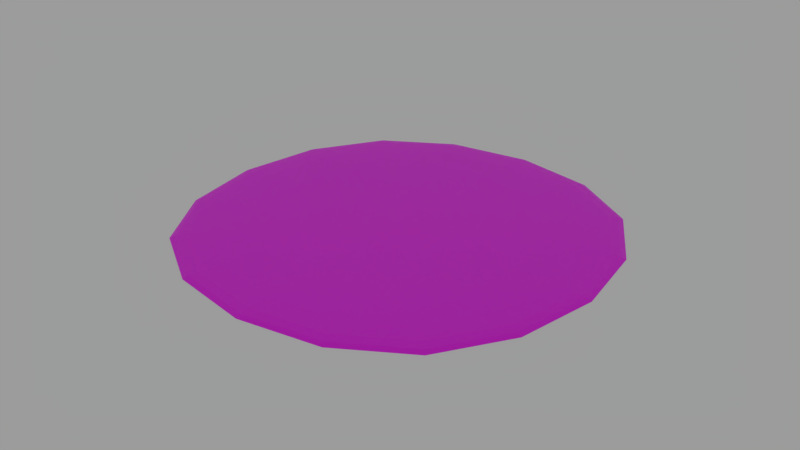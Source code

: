 # Source: Board1Tile.blend  (saved by Blender 2.79.0; exported with 4.5.12 LTS)
import bpy
from mathutils import Matrix  # noqa: F401  (used for matrix-valued properties, if any)

bpy.ops.wm.read_factory_settings(use_empty=True)
scene = bpy.context.scene
scene.name = 'Scene'

# ---- collections
col_collection_2 = bpy.data.collections.new('Collection 2'); scene.collection.children.link(col_collection_2)

# ---- images (referenced by path relative to the original .blend; pixels are not part of the script)
import os
ASSET_DIR = os.environ.get("B2B_ASSET_DIR", "")  # directory of the original .blend (textures are referenced by path, not embedded)
HERE = os.path.dirname(os.path.abspath(__file__))  # packed textures are extracted next to this script under _unpacked/

def load_image(name, relpath, width, height, colorspace="sRGB"):
    """Load a texture the original file referenced (path relative to the .blend, or extracted next to this script)."""
    p = next((c for c in (os.path.join(HERE, relpath), os.path.join(ASSET_DIR, relpath)) if relpath and os.path.exists(c)), "")
    if p:
        img = bpy.data.images.load(p, check_existing=True)
        img.name = name
    else:  # same state as the original file: an image datablock whose file is absent (Cycles renders it pink)
        img = bpy.data.images.new(name, width, height)
        img.source = "FILE"
        img.filepath = "//" + (relpath or name)
    img.colorspace_settings.name = colorspace
    return img
img_woodflooring064_col_1k_dark_red_big__tif = load_image('WoodFlooring064_COL_1K(dark red big).tif', 'Textures/WoodFlooring064/WoodFlooring064/1K/WoodFlooring064_COL_1K(dark red big).tif', 1024, 1024, 'sRGB')
img_woodflooring064_col_1k_black_big__tif = load_image('WoodFlooring064_COL_1K(black big).tif', 'Textures/WoodFlooring064/WoodFlooring064/1K/WoodFlooring064_COL_1K(black big).tif', 1024, 1024, 'sRGB')
img_woodflooring064_col_1k_jpg = load_image('WoodFlooring064_COL_1K.jpg', 'Textures/WoodFlooring064/WoodFlooring064/1K/WoodFlooring064_COL_1K.jpg', 1024, 1024, 'sRGB')
img_fabriccottontwill001_col_var1_1k_blue_big__tif = load_image('FabricCottonTwill001_COL_VAR1_1K(blue big).tif', 'Textures/FabricCottonTwill001/FabricCottonTwill001/1K/FabricCottonTwill001_COL_VAR1_1K(blue big).tif', 1024, 1024, 'sRGB')
img_fabriccottontwill001_nrm_1k__big__jpg = load_image('FabricCottonTwill001_NRM_1K (big).jpg', 'Textures/FabricCottonTwill001/FabricCottonTwill001/1K/FabricCottonTwill001_NRM_1K (big).jpg', 1024, 1024, 'Non-Color')
img_metalfinegold001_col_var1_1k_specular_jpg = load_image('MetalFineGold001_COL_VAR1_1K_SPECULAR.jpg', 'Textures/MetalFineGold001/MetalFineGold001/SPECULAR/1K/MetalFineGold001_COL_VAR1_1K_SPECULAR.jpg', 1024, 1024, 'sRGB')
img_metalfinegold001_refl_1k_specular_jpg = load_image('MetalFineGold001_REFL_1K_SPECULAR.jpg', 'Textures/MetalFineGold001/MetalFineGold001/SPECULAR/1K/MetalFineGold001_REFL_1K_SPECULAR.jpg', 1024, 1024, 'Non-Color')

# ---- materials (node trees are filled in below, after node groups)
mat_redwoodboardmaterial = bpy.data.materials.new('RedWoodBoardMaterial')
mat_redwoodboardmaterial.alpha_threshold = 0.0
mat_redwoodboardmaterial.roughness = 0.5
mat_blackwoodboardmaterial = bpy.data.materials.new('BlackWoodBoardMaterial')
mat_blackwoodboardmaterial.alpha_threshold = 0.0
mat_blackwoodboardmaterial.roughness = 0.5
mat_yellowwoodboardmaterial = bpy.data.materials.new('YellowWoodBoardMaterial')
mat_yellowwoodboardmaterial.alpha_threshold = 0.0
mat_yellowwoodboardmaterial.roughness = 0.5
mat_bluefabricboardmaterial = bpy.data.materials.new('BlueFabricBoardMaterial')
mat_bluefabricboardmaterial.alpha_threshold = 0.0
mat_bluefabricboardmaterial.roughness = 0.5
mat_goldboardmaterial = bpy.data.materials.new('GoldBoardMaterial')
mat_goldboardmaterial.alpha_threshold = 0.0
mat_goldboardmaterial.roughness = 0.5

# ---- material node trees
mat_redwoodboardmaterial.use_nodes = True; mat_redwoodboardmaterial.node_tree.nodes.clear()
_N = mat_redwoodboardmaterial.node_tree.nodes; _L = mat_redwoodboardmaterial.node_tree.links
n0 = _N.new('ShaderNodeOutputMaterial'); n0.name = 'Material Output'; n0.location = (300, 300)
n1 = _N.new('ShaderNodeBsdfPrincipled'); n1.name = 'Principled BSDF'; n1.location = (125, 472)
n1.width = 150
n1.subsurface_method = 'BURLEY'
n1.inputs[1].default_value = 1.0
n1.inputs[3].default_value = 1.45
n1.inputs[9].default_value = (1.0, 1.0, 1.0)
n2 = _N.new('ShaderNodeBrightContrast'); n2.name = 'Bright/Contrast'; n2.location = (-66, 436)
n2.inputs[1].default_value = 1.0
n2.inputs[2].default_value = 2.0
n3 = _N.new('ShaderNodeTexImage'); n3.name = 'Image Texture'; n3.location = (-235, 451)
n3.width = 140
n3.image = img_woodflooring064_col_1k_dark_red_big__tif
n4 = _N.new('ShaderNodeMapping'); n4.name = 'Mapping'; n4.location = (-525, 469)
n4.inputs[3].default_value = (3.0, 3.0, 3.0)
n5 = _N.new('ShaderNodeTexCoord'); n5.name = 'Texture Coordinate'; n5.location = (-735, 452)
_L.new(n1.outputs[0], n0.inputs[0])
_L.new(n3.outputs[0], n2.inputs[0])
_L.new(n2.outputs[0], n1.inputs[0])
_L.new(n4.outputs[0], n3.inputs[0])
_L.new(n5.outputs[2], n4.inputs[0])
n0.is_active_output = True
mat_blackwoodboardmaterial.use_nodes = True; mat_blackwoodboardmaterial.node_tree.nodes.clear()
_N = mat_blackwoodboardmaterial.node_tree.nodes; _L = mat_blackwoodboardmaterial.node_tree.links
n0 = _N.new('ShaderNodeOutputMaterial'); n0.name = 'Material Output'; n0.location = (300, 300)
n1 = _N.new('ShaderNodeBsdfPrincipled'); n1.name = 'Principled BSDF'; n1.location = (124, 462)
n1.width = 150
n1.subsurface_method = 'BURLEY'
n1.inputs[1].default_value = 1.0
n1.inputs[3].default_value = 1.45
n1.inputs[9].default_value = (1.0, 1.0, 1.0)
n2 = _N.new('ShaderNodeTexImage'); n2.name = 'Image Texture'; n2.location = (-99, 458)
n2.width = 140
n2.image = img_woodflooring064_col_1k_black_big__tif
n3 = _N.new('ShaderNodeMapping'); n3.name = 'Mapping'; n3.location = (-389, 476)
n3.inputs[3].default_value = (3.0, 3.0, 3.0)
n4 = _N.new('ShaderNodeTexCoord'); n4.name = 'Texture Coordinate'; n4.location = (-599, 459)
_L.new(n1.outputs[0], n0.inputs[0])
_L.new(n2.outputs[0], n1.inputs[0])
_L.new(n3.outputs[0], n2.inputs[0])
_L.new(n4.outputs[2], n3.inputs[0])
n0.is_active_output = True
mat_yellowwoodboardmaterial.use_nodes = True; mat_yellowwoodboardmaterial.node_tree.nodes.clear()
_N = mat_yellowwoodboardmaterial.node_tree.nodes; _L = mat_yellowwoodboardmaterial.node_tree.links
n0 = _N.new('ShaderNodeOutputMaterial'); n0.name = 'Material Output'; n0.location = (300, 300)
n1 = _N.new('ShaderNodeBsdfPrincipled'); n1.name = 'Principled BSDF'; n1.location = (80, 453)
n1.width = 150
n1.subsurface_method = 'BURLEY'
n1.inputs[1].default_value = 1.0
n1.inputs[3].default_value = 1.45
n1.inputs[9].default_value = (1.0, 1.0, 1.0)
n2 = _N.new('ShaderNodeTexImage'); n2.name = 'Image Texture'; n2.location = (-128, 462)
n2.width = 140
n2.image = img_woodflooring064_col_1k_jpg
n3 = _N.new('ShaderNodeMapping'); n3.name = 'Mapping'; n3.location = (-418, 479)
n3.inputs[3].default_value = (3.0, 3.0, 3.0)
n4 = _N.new('ShaderNodeTexCoord'); n4.name = 'Texture Coordinate'; n4.location = (-628, 462)
_L.new(n1.outputs[0], n0.inputs[0])
_L.new(n2.outputs[0], n1.inputs[0])
_L.new(n3.outputs[0], n2.inputs[0])
_L.new(n4.outputs[2], n3.inputs[0])
n0.is_active_output = True
mat_bluefabricboardmaterial.use_nodes = True; mat_bluefabricboardmaterial.node_tree.nodes.clear()
_N = mat_bluefabricboardmaterial.node_tree.nodes; _L = mat_bluefabricboardmaterial.node_tree.links
n0 = _N.new('ShaderNodeOutputMaterial'); n0.name = 'Material Output'; n0.location = (306, 300)
n1 = _N.new('ShaderNodeBsdfPrincipled'); n1.name = 'Principled BSDF'; n1.location = (89, 422)
n1.width = 150
n1.subsurface_method = 'BURLEY'
n1.inputs[3].default_value = 1.45
n1.inputs[9].default_value = (1.0, 1.0, 1.0)
n2 = _N.new('ShaderNodeTexImage'); n2.name = 'Image Texture'; n2.location = (-238, 442)
n2.width = 140
n2.image = img_fabriccottontwill001_col_var1_1k_blue_big__tif
n3 = _N.new('ShaderNodeBump'); n3.name = 'Bump'; n3.location = (-131, 104)
n3.inputs[1].default_value = 0.1
n3.inputs[2].default_value = 1.0
n4 = _N.new('ShaderNodeTexImage'); n4.name = 'Image Texture.001'; n4.location = (-315, 89)
n4.width = 140
n4.image = img_fabriccottontwill001_nrm_1k__big__jpg
n5 = _N.new('ShaderNodeTexCoord'); n5.name = 'Texture Coordinate'; n5.location = (-801, 388)
n6 = _N.new('ShaderNodeMapping'); n6.name = 'Mapping'; n6.location = (-613, 410)
n6.inputs[3].default_value = (7.0, 7.0, 7.0)
_L.new(n1.outputs[0], n0.inputs[0])
_L.new(n2.outputs[0], n1.inputs[0])
_L.new(n3.outputs[0], n1.inputs[5])
_L.new(n4.outputs[0], n3.inputs[3])
_L.new(n6.outputs[0], n4.inputs[0])
_L.new(n5.outputs[2], n6.inputs[0])
_L.new(n6.outputs[0], n2.inputs[0])
n0.is_active_output = True
mat_goldboardmaterial.use_nodes = True; mat_goldboardmaterial.node_tree.nodes.clear()
_N = mat_goldboardmaterial.node_tree.nodes; _L = mat_goldboardmaterial.node_tree.links
n0 = _N.new('ShaderNodeOutputMaterial'); n0.name = 'Material Output'; n0.location = (300, 300)
n1 = _N.new('ShaderNodeBsdfPrincipled'); n1.name = 'Principled BSDF'; n1.location = (17, 479)
n1.width = 150
n1.subsurface_method = 'BURLEY'
n1.inputs[1].default_value = 1.0
n1.inputs[2].default_value = 0.0
n1.inputs[3].default_value = 1.45
n1.inputs[9].default_value = (1.0, 1.0, 1.0)
n1.inputs[24].default_value = 0.2
n2 = _N.new('ShaderNodeTexImage'); n2.name = 'Image Texture'; n2.location = (-282, 480)
n2.width = 140
n2.image = img_metalfinegold001_col_var1_1k_specular_jpg
n3 = _N.new('ShaderNodeTexImage'); n3.name = 'Image Texture.001'; n3.location = (-411, 208)
n3.width = 140
n3.image = img_metalfinegold001_refl_1k_specular_jpg
_L.new(n1.outputs[0], n0.inputs[0])
_L.new(n2.outputs[0], n1.inputs[0])
_L.new(n3.outputs[0], n1.inputs[13])
n0.is_active_output = True

# ---- world
world_world = bpy.data.worlds.new('World'); scene.world = world_world
world_world.use_nodes = True; world_world.node_tree.nodes.clear()
_N = world_world.node_tree.nodes; _L = world_world.node_tree.links
n0 = _N.new('ShaderNodeOutputWorld'); n0.name = 'World Output'; n0.location = (300, 300)
n1 = _N.new('ShaderNodeBackground'); n1.name = 'Background'; n1.location = (10, 300)
n1.inputs[0].default_value = (0.05088, 0.05088, 0.05088, 1.0)
n1.inputs[1].default_value = 6.5
_L.new(n1.outputs[0], n0.inputs[0])
n0.is_active_output = True
world_world.color = (0.05088, 0.05088, 0.05088)
world_world.use_sun_shadow = False
world_world.sun_shadow_jitter_overblur = 0.0
world_world.cycles.sampling_method = 'MANUAL'

# ---- meshes
me_cube_000 = bpy.data.meshes.new('Cube.000')
me_cube_000.from_pydata([(0.7397, 0.7399, 0.0885), (0.7397, -0.7399, 0.0885), (-0.7397, 0.7399, 0.0885), (-0.7397, -0.7399, 0.0885), (0.7352, -0.7353, 0.0885), (0.7352, 0.7353, 0.0885), (-0.7352, 0.7353, 0.0885), (-0.7352, -0.7353, 0.0885), (0.7027, 0.7029, 0.112), (0.7027, -0.7029, 0.112), (-0.7027, -0.7029, 0.112), (-0.7027, 0.7029, 0.112)], [], [(1, 0, 5, 4), (0, 2, 6, 5), (2, 3, 7, 6), (3, 1, 4, 7), (9, 8, 11, 10), (4, 5, 8, 9), (7, 4, 9, 10), (5, 6, 11, 8), (6, 7, 10, 11)])
me_cube_000.polygons.foreach_set('material_index', [4, 4, 4, 4, 4, 4, 4, 4, 4])
_uv = me_cube_000.uv_layers.new(name='UVMap')
_uv.uv.foreach_set('vector', [0.9997, 0.004816, 0.9997, 0.9808, 0.9829, 0.978, 0.9827, 0.0218, 0.995, 0.9999, 0.01924, 0.9999, 0.02205, 0.9832, 0.978, 0.9829, 9.997e-05, 0.9952, 0.0001004, 0.01924, 0.01684, 0.02204, 0.01708, 0.9782, 0.004829, 0.0001051, 0.9805, 9.997e-05, 0.9777, 0.01684, 0.0218, 0.01708, 0.9567, 0.0429, 0.9569, 0.9569, 0.04313, 0.9571, 0.0429, 0.04313, 0.9827, 0.0218, 0.9829, 0.978, 0.9569, 0.9569, 0.9567, 0.0429, 0.0218, 0.01708, 0.9777, 0.01684, 0.9567, 0.0429, 0.0429, 0.04313, 0.978, 0.9829, 0.02205, 0.9832, 0.04313, 0.9571, 0.9569, 0.9569, 0.01708, 0.9782, 0.01684, 0.02204, 0.0429, 0.04313, 0.04313, 0.9571])
me_cube_000.materials.append(mat_redwoodboardmaterial)
me_cube_000.materials.append(mat_blackwoodboardmaterial)
me_cube_000.materials.append(mat_yellowwoodboardmaterial)
me_cube_000.materials.append(mat_yellowwoodboardmaterial)
me_cube_000.materials.append(mat_bluefabricboardmaterial)
me_cube_000.materials.append(mat_goldboardmaterial)
me_cube_000.use_remesh_preserve_volume = False
me_cube_000.use_remesh_preserve_attributes = False
me_cube_000.use_mirror_vertex_groups = False
me_cube_000.update()

# ---- objects
ob_cube_001 = bpy.data.objects.new('Cube.001', me_cube_000)

# ---- transforms, parenting, visibility, modifiers, constraints
ob_cube_001.location = (0.0, 0.0, 0.0)
ob_cube_001.lineart.crease_threshold = 0.0
_m = ob_cube_001.modifiers.new('Subsurf', 'SUBSURF')
_m.uv_smooth = 'PRESERVE_CORNERS'
_m.quality = 2
_m.levels = 0
_m.show_only_control_edges = False

# ---- collection membership
col_collection_2.objects.link(ob_cube_001)

# ---- scene / render settings (as saved in the file)
scene.frame_start = 1; scene.frame_end = 250; scene.frame_set(1)
scene.render.engine = 'CYCLES'
scene.render.resolution_percentage = 50
scene.render.dither_intensity = 0.0
scene.cycles.use_denoising = False
scene.cycles.samples = 128
scene.cycles.sampling_pattern = 'TABULATED_SOBOL'
scene.cycles.use_adaptive_sampling = False
scene.cycles.use_light_tree = False
scene.cycles.blur_glossy = 0.0
scene.cycles.sample_clamp_indirect = 0.0
scene.view_settings.view_transform = 'Standard'
bpy.context.view_layer.update()

# ---- added for rendering (the .blend has no active camera): camera
cam_auto = bpy.data.cameras.new('AutoCamera')
cam_auto.lens = 50.0
cam_auto.sensor_width = 36.0
cam_auto.clip_end = 1000.0
ob_auto_camera = bpy.data.objects.new('AutoCamera', cam_auto)
scene.collection.objects.link(ob_auto_camera)
ob_auto_camera.location = (1.93609, -2.3233, 1.64913)
ob_auto_camera.rotation_euler = (1.09748, -7.21219e-08, 0.694738)
scene.camera = ob_auto_camera
bpy.context.view_layer.update()
